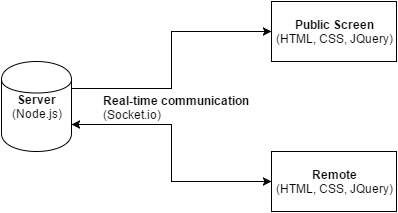

The diagram above was exported from draw.io. Its source (the exported page's mxGraphModel, read from the mxfile embedded in the PNG):
<mxGraphModel dx="876" dy="443" grid="1" gridSize="10" guides="1" tooltips="1" connect="1" arrows="1" fold="1" page="1" pageScale="1" pageWidth="826" pageHeight="1169" background="#ffffff" math="0" shadow="0">
  <root>
    <mxCell id="0" />
    <mxCell id="1" parent="0" />
    <mxCell id="17" style="edgeStyle=orthogonalEdgeStyle;rounded=0;html=1;exitX=1;exitY=0.7;entryX=0;entryY=0.5;startArrow=classic;startFill=1;jettySize=auto;orthogonalLoop=1;" edge="1" parent="1" source="9" target="16">
      <mxGeometry relative="1" as="geometry" />
    </mxCell>
    <mxCell id="18" style="edgeStyle=orthogonalEdgeStyle;rounded=0;html=1;exitX=1;exitY=0.3;entryX=0;entryY=0.5;startArrow=none;startFill=0;jettySize=auto;orthogonalLoop=1;" edge="1" parent="1" source="9" target="15">
      <mxGeometry relative="1" as="geometry" />
    </mxCell>
    <mxCell id="9" value="&lt;b&gt;Server&lt;/b&gt;&lt;div&gt;(Node.js)&lt;/div&gt;" style="shape=cylinder;whiteSpace=wrap;html=1;" vertex="1" parent="1">
      <mxGeometry x="170" y="140" width="70" height="90" as="geometry" />
    </mxCell>
    <mxCell id="15" value="&lt;b&gt;Public Screen&lt;/b&gt;&lt;div&gt;(HTML, CSS, JQuery)&lt;/div&gt;" style="whiteSpace=wrap;html=1;" vertex="1" parent="1">
      <mxGeometry x="440" y="80" width="125" height="60" as="geometry" />
    </mxCell>
    <mxCell id="16" value="&lt;b&gt;Remote&lt;/b&gt;&lt;div&gt;(HTML, CSS, JQuery)&lt;/div&gt;" style="whiteSpace=wrap;html=1;" vertex="1" parent="1">
      <mxGeometry x="440" y="230" width="125" height="60" as="geometry" />
    </mxCell>
    <mxCell id="19" value="&lt;b&gt;Real-time communication&lt;/b&gt;&lt;div&gt;(Socket.io)&lt;/div&gt;" style="text;html=1;resizable=0;points=[];autosize=1;align=left;verticalAlign=top;spacingTop=-4;" vertex="1" parent="1">
      <mxGeometry x="270" y="170" width="160" height="30" as="geometry" />
    </mxCell>
  </root>
</mxGraphModel>